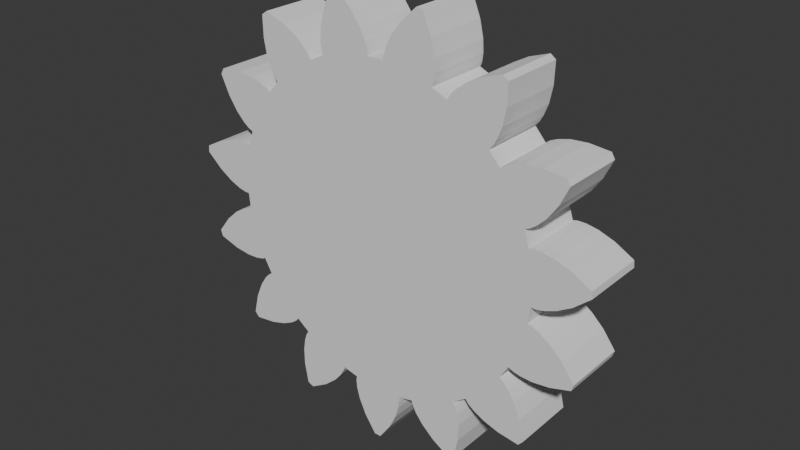 # Source: motorgear-superior.blend  (saved by Blender 4.4.30; exported with 4.5.12 LTS)
import bpy
from mathutils import Matrix  # noqa: F401  (used for matrix-valued properties, if any)

bpy.ops.wm.read_factory_settings(use_empty=True)
scene = bpy.context.scene
scene.name = 'Scene'

# ---- collections
col_collection = bpy.data.collections.new('Collection'); scene.collection.children.link(col_collection)

# ---- world
world_world = bpy.data.worlds.new('World'); scene.world = world_world
world_world.use_nodes = True; world_world.node_tree.nodes.clear()
_N = world_world.node_tree.nodes; _L = world_world.node_tree.links
n0 = _N.new('ShaderNodeOutputWorld'); n0.name = 'World Output'; n0.location = (300, 300)
n1 = _N.new('ShaderNodeBackground'); n1.name = 'Background'; n1.location = (10, 300)
n1.inputs[0].default_value = (0.05088, 0.05088, 0.05088, 1.0)
_L.new(n1.outputs[0], n0.inputs[0])
n0.is_active_output = True
world_world.color = (0.05088, 0.05088, 0.05088)
world_world.sun_shadow_jitter_overblur = 0.0

# ---- meshes
me_motorgear_001 = bpy.data.meshes.new('motorgear.001')
me_motorgear_001.from_pydata([(0.02612, -0.4, -2.706), (0.1779, -0.4, -2.488), (0.2661, -0.4, -2.302), (0.306, -0.4, -2.161), (0.3123, -0.4, -2.104), (-0.3313, -0.4, -1.999), (-0.338, -0.4, -2.04), (-0.3395, -0.4, -2.069), (-0.3309, -0.4, -2.157), (-0.2925, -0.4, -2.299), (-0.2065, -0.4, -2.486), (-0.05725, -0.4, -2.705), (-0.8496, -0.4, -2.346), (-0.6933, -0.4, -2.211), (-0.5992, -0.4, -2.098), (-0.5547, -0.4, -2.022), (-0.5438, -0.4, -1.995), (-0.533, -0.4, -1.955), (-1.182, -0.4, -1.849), (-1.202, -0.4, -1.981), (-1.2, -0.4, -2.187), (-1.153, -0.4, -2.448), (-1.077, -0.4, -2.482), (0.3135, -0.4, -2.093), (0.3157, -0.4, -2.073), (0.3145, -0.4, -2.043), (0.3083, -0.4, -2.003), (-1.156, -0.4, -1.764), (-1.18, -0.4, -1.836), (0.5105, -0.4, -1.961), (-1.119, -0.4, -1.696), (-1.138, -0.4, -1.726), (-1.152, -0.4, -1.752), (1.124, -0.4, -2.461), (1.175, -0.4, -2.201), (1.178, -0.4, -2.07), (0.5208, -0.4, -2.001), (0.5314, -0.4, -2.028), (0.5751, -0.4, -2.105), (0.6679, -0.4, -2.219), (0.8226, -0.4, -2.355), (1.048, -0.4, -2.494), (1.178, -0.4, -2.065), (-1.116, -0.4, -1.692), (-1.73, -0.4, -1.797), (-1.533, -0.4, -1.738), (-1.401, -0.4, -1.673), (-1.329, -0.4, -1.622), (-1.308, -0.4, -1.601), (-1.282, -0.4, -1.569), (-1.963, -0.4, -1.458), (-1.986, -0.4, -1.51), (-2.049, -0.4, -1.767), (-1.993, -0.4, -1.83), (1.179, -0.4, -1.995), (1.176, -0.4, -1.97), (1.158, -0.4, -1.849), (1.132, -0.4, -1.765), (1.118, -0.4, -1.739), (1.096, -0.4, -1.704), (-1.843, -0.4, -1.226), (-1.904, -0.4, -1.321), (1.264, -0.4, -1.584), (-1.718, -0.4, -1.098), (-1.742, -0.4, -1.114), (-1.765, -0.4, -1.132), (-1.824, -0.4, -1.197), (1.972, -0.4, -1.853), (2.028, -0.4, -1.791), (2.008, -0.4, -1.705), (1.29, -0.4, -1.616), (1.31, -0.4, -1.637), (1.382, -0.4, -1.689), (1.513, -0.4, -1.756), (1.709, -0.4, -1.817), (2.006, -0.4, -1.696), (-1.707, -0.4, -1.092), (-2.107, -0.4, -0.9645), (-1.96, -0.4, -0.9587), (-1.874, -0.4, -0.9408), (-1.846, -0.4, -0.9306), (-1.81, -0.4, -0.9121), (-2.589, -0.4, -0.7851), (-2.565, -0.4, -0.8609), (-2.312, -0.4, -0.9382), (1.968, -0.4, -1.533), (1.966, -0.4, -1.527), (1.889, -0.4, -1.343), (1.81, -0.4, -1.218), (1.752, -0.4, -1.152), (1.729, -0.4, -1.134), (1.695, -0.4, -1.111), (-2.306, -0.4, -0.4595), (-2.428, -0.4, -0.5719), (-2.59, -0.4, -0.7815), (1.799, -0.4, -0.9329), (-2.038, -0.4, -0.3079), (-2.044, -0.4, -0.3088), (-2.073, -0.4, -0.3165), (-2.154, -0.4, -0.3519), (-2.277, -0.4, -0.4322), (2.096, -0.4, -0.9886), (2.123, -0.4, -0.9856), (1.835, -0.4, -0.9518), (1.863, -0.4, -0.9623), (1.949, -0.4, -0.9812), (2.161, -0.4, -0.981), (-2.004, -0.4, -0.3027), (-2.065, -0.4, -0.0992), (-2.024, -0.4, -0.09723), (-2.209, -0.4, -0.06704), (-2.181, -0.4, -0.07849), (-2.094, -0.4, -0.0973), (2.301, -0.4, -0.9647), (2.555, -0.4, -0.8903), (2.57, -0.4, -0.8454), (2.581, -0.4, -0.8112), (2.422, -0.4, -0.5998), (2.272, -0.4, -0.4584), (2.149, -0.4, -0.3766), (2.069, -0.4, -0.3403), (2.041, -0.4, -0.3323), (2.0, -0.4, -0.3257), (-2.545, -0.4, 0.4145), (-2.684, -0.4, 0.3397), (-2.693, -0.4, 0.2568), (-2.493, -0.4, 0.08319), (-2.317, -0.4, -0.02395), (2.023, -0.4, -0.1205), (-2.116, -0.4, 0.5536), (-2.256, -0.4, 0.5312), (-2.451, -0.4, 0.4653), (2.064, -0.4, -0.123), (2.093, -0.4, -0.1214), (2.095, -0.4, -0.121), (-1.954, -0.4, 0.5385), (-2.05, -0.4, 0.5541), (-2.111, -0.4, 0.5545), (-1.993, -0.4, 0.5494), (-2.022, -0.4, 0.5539), (2.18, -0.4, -0.1036), (2.317, -0.4, -0.05061), (2.449, -0.4, 0.02796), (-1.889, -0.4, 0.7345), (2.494, -0.4, 0.0545), (2.696, -0.4, 0.2258), (2.688, -0.4, 0.3088), (2.461, -0.4, 0.4343), (1.96, -0.4, 0.5159), (-2.3, -0.4, 1.21), (-2.244, -0.4, 1.09), (-2.127, -0.4, 0.9207), (-2.024, -0.4, 0.8153), (-1.953, -0.4, 0.763), (-1.927, -0.4, 0.7493), (2.456, -0.4, 0.437), (2.262, -0.4, 0.5052), (2.117, -0.4, 0.5302), (2.028, -0.4, 0.5306), (1.999, -0.4, 0.5264), (1.897, -0.4, 0.7127), (-2.316, -0.4, 1.399), (-2.356, -0.4, 1.33), (1.915, -0.4, 0.7196), (-1.566, -0.4, 1.286), (-2.288, -0.4, 1.404), (-2.314, -0.4, 1.402), (-1.597, -0.4, 1.313), (-1.622, -0.4, 1.329), (-1.703, -0.4, 1.365), (-1.845, -0.4, 1.403), (-2.05, -0.4, 1.422), (1.935, -0.4, 0.7271), (1.962, -0.4, 0.7405), (2.033, -0.4, 0.7919), (2.105, -0.4, 0.864), (-1.427, -0.4, 1.439), (2.137, -0.4, 0.8962), (2.256, -0.4, 1.064), (2.298, -0.4, 1.151), (1.58, -0.4, 1.268), (-1.583, -0.4, 1.784), (-1.568, -0.4, 1.706), (-1.518, -0.4, 1.568), (-1.474, -0.4, 1.491), (-1.456, -0.4, 1.468), (1.443, -0.4, 1.423), (-1.607, -0.4, 1.919), (-1.607, -0.4, 1.909), (1.449, -0.4, 1.428), (-0.9071, -0.4, 1.812), (-1.607, -0.4, 1.926), (2.371, -0.4, 1.303), (2.33, -0.4, 1.375), (2.066, -0.4, 1.398), (1.861, -0.4, 1.382), (1.718, -0.4, 1.345), (1.637, -0.4, 1.31), (1.612, -0.4, 1.294), (1.472, -0.4, 1.451), (1.491, -0.4, 1.474), (1.523, -0.4, 1.53), (-0.718, -0.4, 1.895), (1.535, -0.4, 1.551), (1.588, -0.4, 1.688), (1.589, -0.4, 1.694), (0.9278, -0.4, 1.802), (-0.7469, -0.4, 2.074), (-0.7485, -0.4, 2.05), (-0.7398, -0.4, 1.962), (-0.7325, -0.4, 1.933), (-0.9254, -0.4, 1.849), (-0.9415, -0.4, 1.873), (-1.0, -0.4, 1.939), (-1.115, -0.4, 2.032), (-1.294, -0.4, 2.133), (-1.544, -0.4, 2.222), (-1.611, -0.4, 2.173), (0.7397, -0.4, 1.887), (-0.7434, -0.4, 2.128), (0.7406, -0.4, 1.889), (-0.09159, -0.4, 2.024), (-0.7432, -0.4, 2.13), (0.7525, -0.4, 1.919), (0.1149, -0.4, 2.023), (1.628, -0.4, 1.89), (1.636, -0.4, 2.155), (1.569, -0.4, 2.204), (1.319, -0.4, 2.118), (1.138, -0.4, 2.019), (1.022, -0.4, 1.928), (0.963, -0.4, 1.863), (0.9466, -0.4, 1.838), (-0.09345, -0.4, 2.065), (-0.09808, -0.4, 2.094), (-0.1248, -0.4, 2.179), (-0.1919, -0.4, 2.31), (-0.3149, -0.4, 2.475), (-0.5064, -0.4, 2.658), (-0.5881, -0.4, 2.641), (-0.6914, -0.4, 2.397), (-0.7389, -0.4, 2.197), (0.7547, -0.4, 1.925), (0.7623, -0.4, 1.953), (0.7721, -0.4, 2.041), (0.7641, -0.4, 2.188), (0.7189, -0.4, 2.389), (0.6184, -0.4, 2.634), (0.537, -0.4, 2.652), (0.3434, -0.4, 2.471), (0.2184, -0.4, 2.307), (0.1499, -0.4, 2.177), (0.1222, -0.4, 2.093), (0.1172, -0.4, 2.064), (0.6184, 0.4, 2.634), (0.7189, 0.4, 2.389), (0.7641, 0.4, 2.188), (0.7721, 0.4, 2.041), (0.7623, 0.4, 1.953), (0.7547, 0.4, 1.925), (0.7525, 0.4, 1.919), (0.1149, 0.4, 2.023), (0.1172, 0.4, 2.064), (0.1222, 0.4, 2.093), (0.1499, 0.4, 2.177), (0.2184, 0.4, 2.307), (0.3434, 0.4, 2.471), (0.537, 0.4, 2.652), (-0.3149, 0.4, 2.475), (-0.1919, 0.4, 2.31), (-0.1248, 0.4, 2.179), (-0.09808, 0.4, 2.094), (-0.09345, 0.4, 2.065), (-0.09159, 0.4, 2.024), (-0.7432, 0.4, 2.13), (-0.7389, 0.4, 2.197), (-0.6914, 0.4, 2.397), (-0.5881, 0.4, 2.641), (-0.5064, 0.4, 2.658), (0.7406, 0.4, 1.889), (0.7397, 0.4, 1.887), (-0.7434, 0.4, 2.128), (0.9278, 0.4, 1.802), (-0.7469, 0.4, 2.074), (1.636, 0.4, 2.155), (1.628, 0.4, 1.89), (1.589, 0.4, 1.694), (0.9466, 0.4, 1.838), (0.963, 0.4, 1.863), (1.022, 0.4, 1.928), (1.138, 0.4, 2.019), (1.319, 0.4, 2.118), (1.569, 0.4, 2.204), (1.588, 0.4, 1.688), (1.535, 0.4, 1.551), (1.523, 0.4, 1.53), (-0.718, 0.4, 1.895), (-0.7325, 0.4, 1.933), (-0.7398, 0.4, 1.962), (-0.7485, 0.4, 2.05), (-1.294, 0.4, 2.133), (-1.115, 0.4, 2.032), (-1.0, 0.4, 1.939), (-0.9415, 0.4, 1.873), (-0.9254, 0.4, 1.849), (-0.9071, 0.4, 1.812), (-1.607, 0.4, 1.926), (-1.611, 0.4, 2.173), (-1.544, 0.4, 2.222), (1.491, 0.4, 1.474), (1.472, 0.4, 1.451), (1.449, 0.4, 1.428), (1.443, 0.4, 1.423), (-1.607, 0.4, 1.919), (1.58, 0.4, 1.268), (-1.583, 0.4, 1.784), (-1.607, 0.4, 1.909), (2.371, 0.4, 1.303), (2.298, 0.4, 1.151), (1.612, 0.4, 1.294), (1.637, 0.4, 1.31), (1.718, 0.4, 1.345), (1.861, 0.4, 1.382), (2.066, 0.4, 1.398), (2.33, 0.4, 1.375), (2.256, 0.4, 1.064), (2.137, 0.4, 0.8962), (2.105, 0.4, 0.864), (-1.427, 0.4, 1.439), (-1.456, 0.4, 1.468), (-1.474, 0.4, 1.491), (-1.518, 0.4, 1.568), (-1.568, 0.4, 1.706), (-1.703, 0.4, 1.365), (-1.622, 0.4, 1.329), (-1.597, 0.4, 1.313), (-1.566, 0.4, 1.286), (-2.288, 0.4, 1.404), (-2.05, 0.4, 1.422), (-1.845, 0.4, 1.403), (2.033, 0.4, 0.7919), (1.962, 0.4, 0.7405), (1.935, 0.4, 0.7271), (1.915, 0.4, 0.7196), (1.897, 0.4, 0.7127), (-2.316, 0.4, 1.399), (-2.314, 0.4, 1.402), (1.96, 0.4, 0.5159), (-2.3, 0.4, 1.21), (-2.356, 0.4, 1.33), (2.262, 0.4, 0.5052), (2.456, 0.4, 0.437), (2.461, 0.4, 0.4343), (1.999, 0.4, 0.5264), (2.028, 0.4, 0.5306), (2.117, 0.4, 0.5302), (2.688, 0.4, 0.3088), (2.696, 0.4, 0.2258), (2.494, 0.4, 0.0545), (2.449, 0.4, 0.02796), (-1.889, 0.4, 0.7345), (-1.927, 0.4, 0.7493), (-1.953, 0.4, 0.763), (-2.024, 0.4, 0.8153), (-2.127, 0.4, 0.9207), (-2.244, 0.4, 1.09), (-1.954, 0.4, 0.5385), (-2.05, 0.4, 0.5541), (-2.022, 0.4, 0.5539), (-1.993, 0.4, 0.5494), (2.317, 0.4, -0.05061), (2.18, 0.4, -0.1036), (2.095, 0.4, -0.121), (2.093, 0.4, -0.1214), (2.064, 0.4, -0.123), (2.023, 0.4, -0.1205), (-2.116, 0.4, 0.5536), (-2.111, 0.4, 0.5545), (2.0, 0.4, -0.3257), (-2.545, 0.4, 0.4145), (-2.451, 0.4, 0.4653), (-2.256, 0.4, 0.5312), (2.041, 0.4, -0.3323), (2.069, 0.4, -0.3403), (2.149, 0.4, -0.3766), (2.272, 0.4, -0.4584), (2.422, 0.4, -0.5998), (2.581, 0.4, -0.8112), (2.57, 0.4, -0.8454), (-2.024, 0.4, -0.09723), (-2.209, 0.4, -0.06704), (-2.317, 0.4, -0.02395), (-2.493, 0.4, 0.08319), (-2.693, 0.4, 0.2568), (-2.684, 0.4, 0.3397), (-2.065, 0.4, -0.0992), (-2.094, 0.4, -0.0973), (-2.181, 0.4, -0.07849), (2.555, 0.4, -0.8903), (2.301, 0.4, -0.9647), (2.161, 0.4, -0.981), (-2.004, 0.4, -0.3027), (2.123, 0.4, -0.9856), (1.799, 0.4, -0.9329), (-2.038, 0.4, -0.3079), (2.096, 0.4, -0.9886), (1.949, 0.4, -0.9812), (1.863, 0.4, -0.9623), (1.835, 0.4, -0.9518), (1.695, 0.4, -1.111), (-2.306, 0.4, -0.4595), (-2.277, 0.4, -0.4322), (-2.154, 0.4, -0.3519), (-2.073, 0.4, -0.3165), (-2.044, 0.4, -0.3088), (1.729, 0.4, -1.134), (1.752, 0.4, -1.152), (1.81, 0.4, -1.218), (1.889, 0.4, -1.343), (1.966, 0.4, -1.527), (-1.81, 0.4, -0.9121), (-2.589, 0.4, -0.7851), (-2.59, 0.4, -0.7815), (-2.428, 0.4, -0.5719), (-1.846, 0.4, -0.9306), (-1.874, 0.4, -0.9408), (-1.96, 0.4, -0.9587), (-2.107, 0.4, -0.9645), (-2.312, 0.4, -0.9382), (-2.565, 0.4, -0.8609), (1.968, 0.4, -1.533), (2.006, 0.4, -1.696), (-1.707, 0.4, -1.092), (2.008, 0.4, -1.705), (1.264, 0.4, -1.584), (-1.718, 0.4, -1.098), (1.096, 0.4, -1.704), (-1.843, 0.4, -1.226), (-1.824, 0.4, -1.197), (-1.765, 0.4, -1.132), (-1.742, 0.4, -1.114), (2.028, 0.4, -1.791), (1.972, 0.4, -1.853), (1.709, 0.4, -1.817), (1.513, 0.4, -1.756), (1.382, 0.4, -1.689), (1.31, 0.4, -1.637), (1.29, 0.4, -1.616), (1.118, 0.4, -1.739), (1.132, 0.4, -1.765), (1.158, 0.4, -1.849), (1.176, 0.4, -1.97), (-1.282, 0.4, -1.569), (-1.963, 0.4, -1.458), (-1.904, 0.4, -1.321), (1.179, 0.4, -1.995), (1.178, 0.4, -2.065), (-1.116, 0.4, -1.692), (1.178, 0.4, -2.07), (0.5105, 0.4, -1.961), (-1.119, 0.4, -1.696), (0.3083, 0.4, -2.003), (-1.156, 0.4, -1.764), (-1.152, 0.4, -1.752), (-1.138, 0.4, -1.726), (0.3145, 0.4, -2.043), (0.3157, 0.4, -2.073), (0.3135, 0.4, -2.093), (-0.533, 0.4, -1.955), (-1.182, 0.4, -1.849), (-1.18, 0.4, -1.836), (0.3123, 0.4, -2.104), (-0.3313, 0.4, -1.999), (-1.308, 0.4, -1.601), (-1.329, 0.4, -1.622), (-1.401, 0.4, -1.673), (-1.533, 0.4, -1.738), (-1.73, 0.4, -1.797), (-1.993, 0.4, -1.83), (-2.049, 0.4, -1.767), (-1.986, 0.4, -1.51), (1.175, 0.4, -2.201), (1.124, 0.4, -2.461), (1.048, 0.4, -2.494), (0.8226, 0.4, -2.355), (0.6679, 0.4, -2.219), (0.5751, 0.4, -2.105), (0.5314, 0.4, -2.028), (0.5208, 0.4, -2.001), (-0.5438, 0.4, -1.995), (-0.5547, 0.4, -2.022), (-0.5992, 0.4, -2.098), (-0.6933, 0.4, -2.211), (-0.8496, 0.4, -2.346), (-1.077, 0.4, -2.482), (-1.153, 0.4, -2.448), (-1.2, 0.4, -2.187), (-1.202, 0.4, -1.981), (0.306, 0.4, -2.161), (0.2661, 0.4, -2.302), (0.1779, 0.4, -2.488), (0.02612, 0.4, -2.706), (-0.05725, 0.4, -2.705), (-0.2065, 0.4, -2.486), (-0.2925, 0.4, -2.299), (-0.3309, 0.4, -2.157), (-0.3395, 0.4, -2.069), (-0.338, 0.4, -2.04)], [], [(0, 1, 2), (0, 2, 3), (0, 3, 4), (0, 4, 5), (0, 5, 6), (0, 6, 7), (0, 7, 8), (0, 8, 9), (0, 9, 10), (0, 10, 11), (12, 13, 14), (12, 14, 15), (12, 15, 16), (12, 16, 17), (12, 17, 18), (12, 18, 19), (12, 19, 20), (12, 20, 21), (12, 21, 22), (4, 23, 17), (4, 17, 5), (17, 23, 24), (17, 24, 25), (17, 25, 26), (17, 26, 27), (17, 27, 28), (17, 28, 18), (26, 29, 30), (26, 30, 31), (26, 31, 32), (26, 32, 27), (33, 34, 35), (33, 35, 29), (33, 29, 36), (33, 36, 37), (33, 37, 38), (33, 38, 39), (33, 39, 40), (33, 40, 41), (29, 35, 42), (29, 42, 43), (29, 43, 30), (44, 45, 46), (44, 46, 47), (44, 47, 48), (44, 48, 49), (44, 49, 50), (44, 50, 51), (44, 51, 52), (44, 52, 53), (42, 54, 55), (42, 55, 49), (42, 49, 43), (49, 55, 56), (49, 56, 57), (49, 57, 58), (49, 58, 59), (49, 59, 60), (49, 60, 61), (49, 61, 50), (59, 62, 63), (59, 63, 64), (59, 64, 65), (59, 65, 66), (59, 66, 60), (67, 68, 69), (67, 69, 62), (67, 62, 70), (67, 70, 71), (67, 71, 72), (67, 72, 73), (67, 73, 74), (62, 69, 75), (62, 75, 76), (62, 76, 63), (77, 78, 79), (77, 79, 80), (77, 80, 81), (77, 81, 82), (77, 82, 83), (77, 83, 84), (75, 85, 86), (75, 86, 81), (75, 81, 76), (81, 86, 87), (81, 87, 88), (81, 88, 89), (81, 89, 90), (81, 90, 91), (81, 91, 92), (81, 92, 93), (81, 93, 94), (81, 94, 82), (91, 95, 96), (91, 96, 97), (91, 97, 98), (91, 98, 99), (91, 99, 100), (91, 100, 92), (101, 102, 95), (101, 95, 103), (101, 103, 104), (101, 104, 105), (95, 102, 106), (95, 106, 107), (95, 107, 96), (108, 109, 110), (108, 110, 111), (108, 111, 112), (106, 113, 114), (106, 114, 115), (106, 115, 109), (106, 109, 107), (109, 115, 116), (109, 116, 117), (109, 117, 118), (109, 118, 119), (109, 119, 120), (109, 120, 121), (109, 121, 122), (109, 122, 123), (109, 123, 124), (109, 124, 125), (109, 125, 126), (109, 126, 127), (109, 127, 110), (122, 128, 129), (122, 129, 130), (122, 130, 131), (122, 131, 123), (128, 132, 133), (128, 133, 134), (128, 134, 135), (128, 135, 136), (128, 136, 137), (128, 137, 129), (135, 138, 139), (135, 139, 136), (134, 140, 141), (134, 141, 142), (134, 142, 143), (134, 143, 135), (142, 144, 145), (142, 145, 146), (142, 146, 147), (142, 147, 148), (142, 148, 149), (142, 149, 150), (142, 150, 151), (142, 151, 152), (142, 152, 153), (142, 153, 154), (142, 154, 143), (147, 155, 156), (147, 156, 157), (147, 157, 158), (147, 158, 159), (147, 159, 148), (148, 160, 161), (148, 161, 162), (148, 162, 149), (160, 163, 164), (160, 164, 165), (160, 165, 166), (160, 166, 161), (164, 167, 168), (164, 168, 169), (164, 169, 170), (164, 170, 171), (164, 171, 165), (163, 172, 173), (163, 173, 174), (163, 174, 175), (163, 175, 176), (163, 176, 164), (175, 177, 178), (175, 178, 179), (175, 179, 180), (175, 180, 181), (175, 181, 182), (175, 182, 183), (175, 183, 184), (175, 184, 185), (175, 185, 176), (180, 186, 187), (180, 187, 188), (180, 188, 181), (186, 189, 190), (186, 190, 191), (186, 191, 187), (179, 192, 193), (179, 193, 194), (179, 194, 195), (179, 195, 196), (179, 196, 197), (179, 197, 198), (179, 198, 180), (189, 199, 200), (189, 200, 201), (189, 201, 202), (189, 202, 190), (201, 203, 204), (201, 204, 205), (201, 205, 206), (201, 206, 207), (201, 207, 208), (201, 208, 209), (201, 209, 210), (201, 210, 202), (190, 211, 212), (190, 212, 213), (190, 213, 214), (190, 214, 215), (190, 215, 216), (190, 216, 217), (190, 217, 191), (206, 218, 219), (206, 219, 207), (218, 220, 221), (218, 221, 222), (218, 222, 219), (220, 223, 224), (220, 224, 221), (205, 225, 226), (205, 226, 227), (205, 227, 228), (205, 228, 229), (205, 229, 230), (205, 230, 231), (205, 231, 232), (205, 232, 206), (221, 233, 234), (221, 234, 235), (221, 235, 236), (221, 236, 237), (221, 237, 238), (221, 238, 239), (221, 239, 240), (221, 240, 241), (221, 241, 222), (223, 242, 243), (223, 243, 244), (223, 244, 245), (223, 245, 246), (223, 246, 247), (223, 247, 248), (223, 248, 249), (223, 249, 250), (223, 250, 251), (223, 251, 252), (223, 252, 253), (223, 253, 224), (254, 255, 256), (254, 256, 257), (254, 257, 258), (254, 258, 259), (254, 259, 260), (254, 260, 261), (254, 261, 262), (254, 262, 263), (254, 263, 264), (254, 264, 265), (254, 265, 266), (254, 266, 267), (268, 269, 270), (268, 270, 271), (268, 271, 272), (268, 272, 273), (268, 273, 274), (268, 274, 275), (268, 275, 276), (268, 276, 277), (268, 277, 278), (260, 279, 273), (260, 273, 261), (273, 279, 280), (273, 280, 281), (273, 281, 274), (280, 282, 283), (280, 283, 281), (284, 285, 286), (284, 286, 282), (284, 282, 287), (284, 287, 288), (284, 288, 289), (284, 289, 290), (284, 290, 291), (284, 291, 292), (282, 286, 293), (282, 293, 294), (282, 294, 295), (282, 295, 296), (282, 296, 297), (282, 297, 298), (282, 298, 299), (282, 299, 283), (300, 301, 302), (300, 302, 303), (300, 303, 304), (300, 304, 305), (300, 305, 306), (300, 306, 307), (300, 307, 308), (295, 309, 310), (295, 310, 311), (295, 311, 305), (295, 305, 296), (305, 311, 312), (305, 312, 313), (305, 313, 306), (312, 314, 315), (312, 315, 316), (312, 316, 313), (317, 318, 314), (317, 314, 319), (317, 319, 320), (317, 320, 321), (317, 321, 322), (317, 322, 323), (317, 323, 324), (314, 318, 325), (314, 325, 326), (314, 326, 327), (314, 327, 328), (314, 328, 329), (314, 329, 330), (314, 330, 331), (314, 331, 332), (314, 332, 315), (333, 334, 335), (333, 335, 336), (333, 336, 337), (333, 337, 338), (333, 338, 339), (327, 340, 341), (327, 341, 342), (327, 342, 343), (327, 343, 336), (327, 336, 328), (336, 343, 344), (336, 344, 345), (336, 345, 346), (336, 346, 337), (344, 347, 348), (344, 348, 349), (344, 349, 345), (350, 351, 352), (350, 352, 347), (350, 347, 353), (350, 353, 354), (350, 354, 355), (347, 352, 356), (347, 356, 357), (347, 357, 358), (347, 358, 359), (347, 359, 360), (347, 360, 361), (347, 361, 362), (347, 362, 363), (347, 363, 364), (347, 364, 365), (347, 365, 348), (366, 367, 368), (366, 368, 369), (359, 370, 371), (359, 371, 372), (359, 372, 366), (359, 366, 360), (366, 372, 373), (366, 373, 374), (366, 374, 375), (366, 375, 376), (366, 376, 377), (366, 377, 367), (375, 378, 379), (375, 379, 380), (375, 380, 381), (375, 381, 376), (378, 382, 383), (378, 383, 384), (378, 384, 385), (378, 385, 386), (378, 386, 387), (378, 387, 388), (378, 388, 389), (378, 389, 390), (378, 390, 391), (378, 391, 392), (378, 392, 393), (378, 393, 394), (378, 394, 379), (389, 395, 396), (389, 396, 397), (389, 397, 390), (388, 398, 399), (388, 399, 400), (388, 400, 401), (388, 401, 389), (400, 402, 403), (400, 403, 404), (400, 404, 401), (402, 405, 406), (402, 406, 407), (402, 407, 408), (402, 408, 403), (403, 409, 410), (403, 410, 411), (403, 411, 412), (403, 412, 413), (403, 413, 414), (403, 414, 404), (409, 415, 416), (409, 416, 417), (409, 417, 418), (409, 418, 419), (409, 419, 420), (409, 420, 421), (409, 421, 422), (409, 422, 423), (409, 423, 410), (420, 424, 425), (420, 425, 426), (420, 426, 427), (420, 427, 428), (420, 428, 429), (420, 429, 421), (419, 430, 431), (419, 431, 432), (419, 432, 420), (431, 433, 434), (431, 434, 435), (431, 435, 432), (434, 436, 437), (434, 437, 438), (434, 438, 439), (434, 439, 440), (434, 440, 435), (433, 441, 442), (433, 442, 443), (433, 443, 444), (433, 444, 445), (433, 445, 446), (433, 446, 447), (433, 447, 434), (436, 448, 449), (436, 449, 450), (436, 450, 451), (436, 451, 452), (436, 452, 453), (436, 453, 454), (436, 454, 437), (451, 455, 456), (451, 456, 457), (451, 457, 452), (456, 458, 459), (456, 459, 460), (456, 460, 457), (459, 461, 462), (459, 462, 463), (459, 463, 464), (459, 464, 460), (461, 465, 466), (461, 466, 467), (461, 467, 468), (461, 468, 469), (461, 469, 470), (461, 470, 462), (467, 471, 472), (467, 472, 468), (452, 473, 474), (452, 474, 475), (452, 475, 476), (452, 476, 477), (452, 477, 478), (452, 478, 479), (452, 479, 480), (452, 480, 453), (458, 481, 482), (458, 482, 483), (458, 483, 484), (458, 484, 485), (458, 485, 486), (458, 486, 487), (458, 487, 488), (458, 488, 459), (468, 489, 490), (468, 490, 491), (468, 491, 492), (468, 492, 493), (468, 493, 494), (468, 494, 495), (468, 495, 496), (468, 496, 497), (468, 497, 469), (471, 498, 499), (471, 499, 500), (471, 500, 501), (471, 501, 502), (471, 502, 503), (471, 503, 504), (471, 504, 505), (471, 505, 506), (471, 506, 507), (471, 507, 472), (378, 375, 128), (378, 128, 122), (409, 403, 95), (409, 95, 91), (436, 434, 62), (436, 62, 59), (461, 459, 29), (461, 29, 26), (468, 472, 5), (468, 5, 17), (452, 457, 43), (452, 43, 49), (420, 432, 76), (420, 76, 81), (389, 401, 107), (389, 107, 109), (328, 336, 164), (328, 164, 176), (296, 305, 190), (296, 190, 202), (261, 273, 221), (261, 221, 224), (282, 280, 218), (282, 218, 206), (314, 312, 186), (314, 186, 180), (347, 344, 160), (347, 160, 148), (360, 366, 135), (360, 135, 143), (383, 382, 121), (383, 121, 120), (384, 383, 120), (384, 120, 119), (385, 384, 119), (385, 119, 118), (386, 385, 118), (386, 118, 117), (387, 386, 117), (387, 117, 116), (398, 388, 387), (398, 387, 116), (398, 116, 115), (398, 115, 114), (399, 398, 114), (399, 114, 113), (405, 402, 400), (405, 400, 399), (405, 399, 113), (405, 113, 106), (405, 106, 102), (405, 102, 101), (406, 405, 101), (406, 101, 105), (407, 406, 105), (407, 105, 104), (408, 407, 104), (408, 104, 103), (416, 415, 90), (416, 90, 89), (417, 416, 89), (417, 89, 88), (418, 417, 88), (418, 88, 87), (430, 419, 418), (430, 418, 87), (430, 87, 86), (430, 86, 85), (441, 433, 431), (441, 431, 430), (441, 430, 85), (441, 85, 75), (441, 75, 69), (441, 69, 68), (442, 441, 68), (442, 68, 67), (443, 442, 67), (443, 67, 74), (444, 443, 74), (444, 74, 73), (445, 444, 73), (445, 73, 72), (446, 445, 72), (446, 72, 71), (447, 446, 71), (447, 71, 70), (449, 448, 58), (449, 58, 57), (450, 449, 57), (450, 57, 56), (455, 451, 450), (455, 450, 56), (455, 56, 55), (455, 55, 54), (481, 458, 456), (481, 456, 455), (481, 455, 54), (481, 54, 42), (481, 42, 35), (481, 35, 34), (482, 481, 34), (482, 34, 33), (483, 482, 33), (483, 33, 41), (484, 483, 41), (484, 41, 40), (485, 484, 40), (485, 40, 39), (486, 485, 39), (486, 39, 38), (487, 486, 38), (487, 38, 37), (488, 487, 37), (488, 37, 36), (466, 465, 25), (466, 25, 24), (498, 471, 467), (498, 467, 466), (498, 466, 24), (498, 24, 23), (498, 23, 4), (498, 4, 3), (499, 498, 3), (499, 3, 2), (500, 499, 2), (500, 2, 1), (501, 500, 1), (501, 1, 0), (502, 501, 0), (502, 0, 11), (503, 502, 11), (503, 11, 10), (504, 503, 10), (504, 10, 9), (505, 504, 9), (505, 9, 8), (506, 505, 8), (506, 8, 7), (507, 506, 7), (507, 7, 6), (490, 489, 16), (490, 16, 15), (491, 490, 15), (491, 15, 14), (492, 491, 14), (492, 14, 13), (493, 492, 13), (493, 13, 12), (494, 493, 12), (494, 12, 22), (495, 494, 22), (495, 22, 21), (496, 495, 21), (496, 21, 20), (497, 496, 20), (497, 20, 19), (470, 469, 497), (470, 497, 19), (470, 19, 18), (470, 18, 28), (463, 462, 470), (463, 470, 28), (463, 28, 27), (463, 27, 32), (464, 463, 32), (464, 32, 31), (474, 473, 48), (474, 48, 47), (475, 474, 47), (475, 47, 46), (476, 475, 46), (476, 46, 45), (477, 476, 45), (477, 45, 44), (478, 477, 44), (478, 44, 53), (479, 478, 53), (479, 53, 52), (480, 479, 52), (480, 52, 51), (454, 453, 480), (454, 480, 51), (454, 51, 50), (454, 50, 61), (438, 437, 454), (438, 454, 61), (438, 61, 60), (438, 60, 66), (439, 438, 66), (439, 66, 65), (440, 439, 65), (440, 65, 64), (425, 424, 80), (425, 80, 79), (426, 425, 79), (426, 79, 78), (427, 426, 78), (427, 78, 77), (428, 427, 77), (428, 77, 84), (429, 428, 84), (429, 84, 83), (422, 421, 429), (422, 429, 83), (422, 83, 82), (422, 82, 94), (423, 422, 94), (423, 94, 93), (411, 410, 423), (411, 423, 93), (411, 93, 92), (411, 92, 100), (412, 411, 100), (412, 100, 99), (413, 412, 99), (413, 99, 98), (414, 413, 98), (414, 98, 97), (396, 395, 108), (396, 108, 112), (397, 396, 112), (397, 112, 111), (391, 390, 397), (391, 397, 111), (391, 111, 110), (391, 110, 127), (392, 391, 127), (392, 127, 126), (393, 392, 126), (393, 126, 125), (394, 393, 125), (394, 125, 124), (380, 379, 394), (380, 394, 124), (380, 124, 123), (380, 123, 131), (381, 380, 131), (381, 131, 130), (377, 376, 381), (377, 381, 130), (377, 130, 129), (377, 129, 137), (368, 367, 377), (368, 377, 137), (368, 137, 136), (368, 136, 139), (369, 368, 139), (369, 139, 138), (362, 361, 154), (362, 154, 153), (363, 362, 153), (363, 153, 152), (364, 363, 152), (364, 152, 151), (365, 364, 151), (365, 151, 150), (349, 348, 365), (349, 365, 150), (349, 150, 149), (349, 149, 162), (346, 345, 349), (346, 349, 162), (346, 162, 161), (346, 161, 166), (338, 337, 346), (338, 346, 166), (338, 166, 165), (338, 165, 171), (339, 338, 171), (339, 171, 170), (333, 339, 170), (333, 170, 169), (334, 333, 169), (334, 169, 168), (335, 334, 168), (335, 168, 167), (330, 329, 185), (330, 185, 184), (331, 330, 184), (331, 184, 183), (332, 331, 183), (332, 183, 182), (316, 315, 332), (316, 332, 182), (316, 182, 181), (316, 181, 188), (307, 306, 313), (307, 313, 316), (307, 316, 188), (307, 188, 187), (307, 187, 191), (307, 191, 217), (308, 307, 217), (308, 217, 216), (300, 308, 216), (300, 216, 215), (301, 300, 215), (301, 215, 214), (302, 301, 214), (302, 214, 213), (303, 302, 213), (303, 213, 212), (304, 303, 212), (304, 212, 211), (298, 297, 210), (298, 210, 209), (299, 298, 209), (299, 209, 208), (275, 274, 281), (275, 281, 283), (275, 283, 299), (275, 299, 208), (275, 208, 207), (275, 207, 219), (275, 219, 222), (275, 222, 241), (276, 275, 241), (276, 241, 240), (277, 276, 240), (277, 240, 239), (278, 277, 239), (278, 239, 238), (268, 278, 238), (268, 238, 237), (269, 268, 237), (269, 237, 236), (270, 269, 236), (270, 236, 235), (271, 270, 235), (271, 235, 234), (272, 271, 234), (272, 234, 233), (263, 262, 253), (263, 253, 252), (264, 263, 252), (264, 252, 251), (265, 264, 251), (265, 251, 250), (266, 265, 250), (266, 250, 249), (267, 266, 249), (267, 249, 248), (254, 267, 248), (254, 248, 247), (255, 254, 247), (255, 247, 246), (256, 255, 246), (256, 246, 245), (257, 256, 245), (257, 245, 244), (258, 257, 244), (258, 244, 243), (259, 258, 243), (259, 243, 242), (288, 287, 232), (288, 232, 231), (289, 288, 231), (289, 231, 230), (290, 289, 230), (290, 230, 229), (291, 290, 229), (291, 229, 228), (292, 291, 228), (292, 228, 227), (284, 292, 227), (284, 227, 226), (285, 284, 226), (285, 226, 225), (293, 286, 285), (293, 285, 225), (293, 225, 205), (293, 205, 204), (294, 293, 204), (294, 204, 203), (309, 295, 294), (309, 294, 203), (309, 203, 201), (309, 201, 200), (310, 309, 200), (310, 200, 199), (320, 319, 198), (320, 198, 197), (321, 320, 197), (321, 197, 196), (322, 321, 196), (322, 196, 195), (323, 322, 195), (323, 195, 194), (324, 323, 194), (324, 194, 193), (317, 324, 193), (317, 193, 192), (325, 318, 317), (325, 317, 192), (325, 192, 179), (325, 179, 178), (326, 325, 178), (326, 178, 177), (340, 327, 326), (340, 326, 177), (340, 177, 175), (340, 175, 174), (341, 340, 174), (341, 174, 173), (342, 341, 173), (342, 173, 172), (354, 353, 159), (354, 159, 158), (355, 354, 158), (355, 158, 157), (350, 355, 157), (350, 157, 156), (351, 350, 156), (351, 156, 155), (356, 352, 351), (356, 351, 155), (356, 155, 147), (356, 147, 146), (357, 356, 146), (357, 146, 145), (358, 357, 145), (358, 145, 144), (370, 359, 358), (370, 358, 144), (370, 144, 142), (370, 142, 141), (371, 370, 141), (371, 141, 140), (373, 372, 371), (373, 371, 140), (373, 140, 134), (373, 134, 133), (374, 373, 133), (374, 133, 132), (403, 408, 103), (403, 103, 95), (121, 382, 378), (121, 378, 122), (434, 447, 70), (434, 70, 62), (415, 409, 91), (415, 91, 90), (459, 488, 36), (459, 36, 29), (448, 436, 59), (448, 59, 58), (472, 507, 6), (472, 6, 5), (465, 461, 26), (465, 26, 25), (457, 460, 464), (457, 464, 31), (457, 31, 30), (457, 30, 43), (489, 468, 17), (489, 17, 16), (432, 435, 440), (432, 440, 64), (432, 64, 63), (432, 63, 76), (473, 452, 49), (473, 49, 48), (401, 404, 414), (401, 414, 97), (401, 97, 96), (401, 96, 107), (424, 420, 81), (424, 81, 80), (366, 369, 138), (366, 138, 135), (395, 389, 109), (395, 109, 108), (336, 335, 167), (336, 167, 164), (361, 360, 143), (361, 143, 154), (305, 304, 211), (305, 211, 190), (329, 328, 176), (329, 176, 185), (273, 272, 233), (273, 233, 221), (297, 296, 202), (297, 202, 210), (280, 279, 260), (280, 260, 259), (280, 259, 242), (280, 242, 223), (280, 223, 220), (280, 220, 218), (262, 261, 224), (262, 224, 253), (312, 311, 310), (312, 310, 199), (312, 199, 189), (312, 189, 186), (287, 282, 206), (287, 206, 232), (344, 343, 342), (344, 342, 172), (344, 172, 163), (344, 163, 160), (319, 314, 180), (319, 180, 198), (375, 374, 132), (375, 132, 128), (353, 347, 148), (353, 148, 159)])
me_motorgear_001.update()

# ---- objects
ob_motorgear_superior = bpy.data.objects.new('motorgear-superior', me_motorgear_001)

# ---- transforms, parenting, visibility, modifiers, constraints
ob_motorgear_superior.location = (-7.823e-08, -4.4, 4.4)

# ---- collection membership
col_collection.objects.link(ob_motorgear_superior)

# ---- scene / render settings (as saved in the file)
scene.frame_start = 1; scene.frame_end = 250; scene.frame_set(1)
scene.render.engine = 'BLENDER_EEVEE_NEXT'
bpy.context.view_layer.update()

# ---- added for rendering (the .blend has no active camera and no usable light): camera, sun
cam_auto = bpy.data.cameras.new('AutoCamera')
cam_auto.lens = 50.0
cam_auto.sensor_width = 36.0
cam_auto.clip_end = 1000.0
ob_auto_camera = bpy.data.objects.new('AutoCamera', cam_auto)
scene.collection.objects.link(ob_auto_camera)
ob_auto_camera.location = (7.07516, -12.8885, 10.0352)
ob_auto_camera.rotation_euler = (1.09748, -7.21219e-08, 0.694738)
scene.camera = ob_auto_camera
light_auto_sun = bpy.data.lights.new('AutoSun', 'SUN')
light_auto_sun.energy = 3.0
light_auto_sun.angle = 0.0523599
ob_auto_sun = bpy.data.objects.new('AutoSun', light_auto_sun)
scene.collection.objects.link(ob_auto_sun)
ob_auto_sun.rotation_euler = (0.872665, 0.174533, 0.523599)
bpy.context.view_layer.update()
